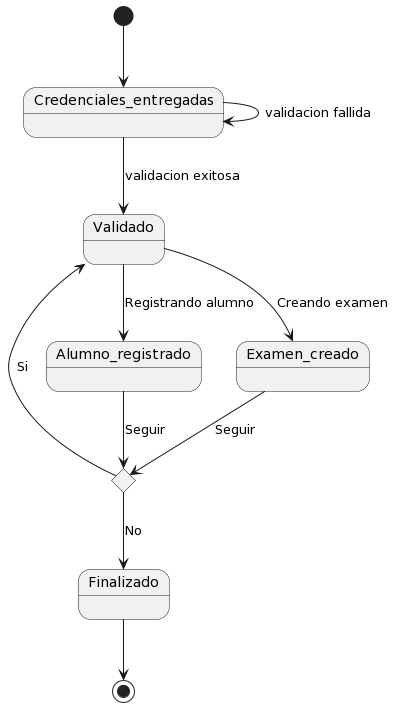

The diagram above was rendered by PlantUML. Its source (embedded in the PNG):
@startuml
[*] --> Credenciales_entregadas
state choice1 <<choice>>
state end <<end>>

Credenciales_entregadas --> Credenciales_entregadas : validacion fallida 
Credenciales_entregadas --> Validado : validacion exitosa
Validado --> Alumno_registrado : Registrando alumno
Alumno_registrado --> choice1 : Seguir
choice1 --> Validado : Si
choice1 --> Finalizado : No
Validado --> Examen_creado : Creando examen
Examen_creado --> choice1 : Seguir
Finalizado --> end
@enduml